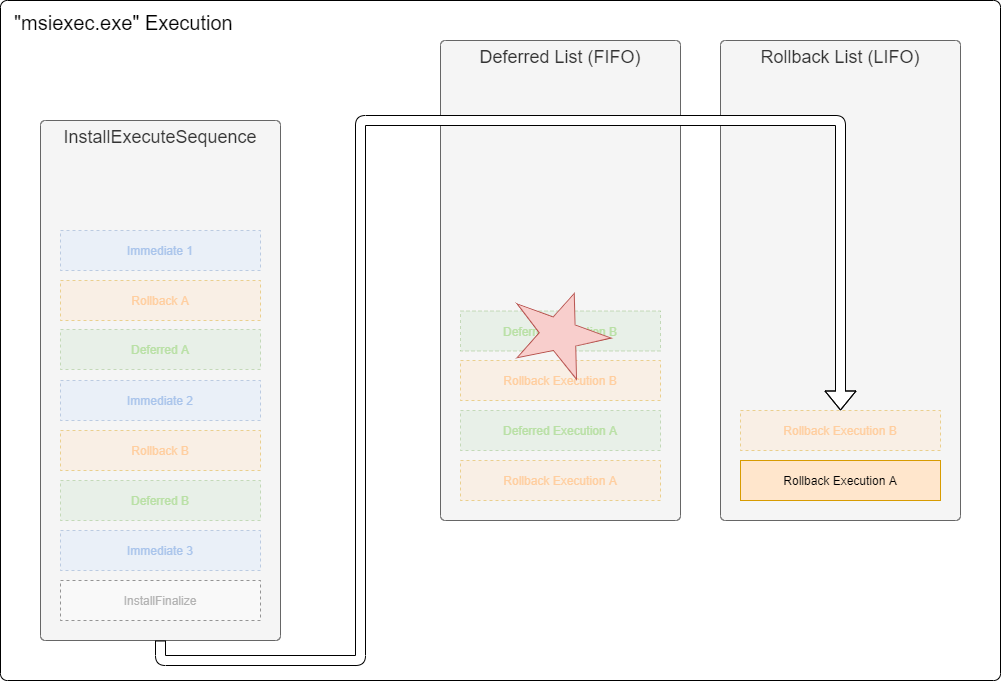

The diagram above was exported from draw.io. Its source (the exported page's mxGraphModel, read from the mxfile embedded in the PNG):
<mxGraphModel dx="1422" dy="816" grid="1" gridSize="10" guides="1" tooltips="1" connect="1" arrows="1" fold="1" page="1" pageScale="1" pageWidth="1169" pageHeight="827" math="0" shadow="0">
  <root>
    <mxCell id="0" />
    <mxCell id="1" parent="0" />
    <mxCell id="r9fnOpPibBgo1Lud2ScW-1" value="&quot;msiexec.exe&quot; Execution" style="rounded=1;whiteSpace=wrap;html=1;container=1;collapsible=0;recursiveResize=0;fontSize=20;align=left;verticalAlign=top;spacingTop=4;spacingLeft=12;arcSize=1;" parent="1" vertex="1">
      <mxGeometry x="80" y="80" width="1000" height="680" as="geometry" />
    </mxCell>
    <mxCell id="r9fnOpPibBgo1Lud2ScW-2" value="InstallExecuteSequence" style="rounded=1;whiteSpace=wrap;html=1;align=center;verticalAlign=top;spacingLeft=0;fontSize=18;container=1;collapsible=0;recursiveResize=0;fillColor=#f5f5f5;strokeColor=#666666;fontColor=#333333;arcSize=2;" parent="r9fnOpPibBgo1Lud2ScW-1" vertex="1">
      <mxGeometry x="40" y="120" width="240" height="520" as="geometry" />
    </mxCell>
    <mxCell id="r9fnOpPibBgo1Lud2ScW-3" value="InstallFinalize" style="rounded=0;whiteSpace=wrap;html=1;dashed=1;opacity=40;fontColor=#B3B3B3;" parent="r9fnOpPibBgo1Lud2ScW-2" vertex="1">
      <mxGeometry x="20" y="460" width="200" height="40" as="geometry" />
    </mxCell>
    <mxCell id="r9fnOpPibBgo1Lud2ScW-5" value="Deferred A" style="rounded=0;whiteSpace=wrap;html=1;fillColor=#d5e8d4;strokeColor=#82b366;opacity=40;dashed=1;fontColor=#B9E0A5;" parent="r9fnOpPibBgo1Lud2ScW-2" vertex="1">
      <mxGeometry x="20" y="209" width="200" height="40" as="geometry" />
    </mxCell>
    <mxCell id="r9fnOpPibBgo1Lud2ScW-6" value="Rollback A" style="rounded=0;whiteSpace=wrap;html=1;fillColor=#ffe6cc;strokeColor=#d79b00;opacity=40;fontColor=#FFCE9F;dashed=1;" parent="r9fnOpPibBgo1Lud2ScW-2" vertex="1">
      <mxGeometry x="20" y="160" width="200" height="40" as="geometry" />
    </mxCell>
    <mxCell id="r9fnOpPibBgo1Lud2ScW-26" value="Immediate 1" style="rounded=0;whiteSpace=wrap;html=1;fillColor=#dae8fc;strokeColor=#6c8ebf;opacity=40;fontColor=#A9C4EB;dashed=1;" parent="r9fnOpPibBgo1Lud2ScW-2" vertex="1">
      <mxGeometry x="20" y="110" width="200" height="40" as="geometry" />
    </mxCell>
    <mxCell id="SYRJFoh94jFeJtKrpv3b-1" value="Immediate 2" style="rounded=0;whiteSpace=wrap;html=1;fillColor=#dae8fc;strokeColor=#6c8ebf;opacity=40;fontColor=#A9C4EB;dashed=1;" parent="r9fnOpPibBgo1Lud2ScW-2" vertex="1">
      <mxGeometry x="20" y="260" width="200" height="40" as="geometry" />
    </mxCell>
    <mxCell id="apJglJ5OszMUVt8P3gol-2" value="Immediate 3" style="rounded=0;whiteSpace=wrap;html=1;fillColor=#dae8fc;strokeColor=#6c8ebf;opacity=40;fontColor=#A9C4EB;dashed=1;" parent="r9fnOpPibBgo1Lud2ScW-2" vertex="1">
      <mxGeometry x="20" y="410" width="200" height="40" as="geometry" />
    </mxCell>
    <mxCell id="lP15XNUOoYJQ0T3sh9HS-1" value="Rollback B" style="rounded=0;whiteSpace=wrap;html=1;fillColor=#ffe6cc;strokeColor=#d79b00;opacity=40;fontColor=#FFCE9F;dashed=1;" parent="r9fnOpPibBgo1Lud2ScW-2" vertex="1">
      <mxGeometry x="20" y="310" width="200" height="40" as="geometry" />
    </mxCell>
    <mxCell id="r9fnOpPibBgo1Lud2ScW-9" value="Deferred List (FIFO)" style="rounded=1;whiteSpace=wrap;html=1;align=center;verticalAlign=top;spacingLeft=0;fontSize=18;container=1;collapsible=0;recursiveResize=0;fillColor=#f5f5f5;strokeColor=#666666;fontColor=#333333;arcSize=2;" parent="r9fnOpPibBgo1Lud2ScW-1" vertex="1">
      <mxGeometry x="440" y="40" width="240" height="480" as="geometry" />
    </mxCell>
    <mxCell id="r9fnOpPibBgo1Lud2ScW-16" value="Rollback List (LIFO)" style="rounded=1;whiteSpace=wrap;html=1;align=center;verticalAlign=top;spacingLeft=0;fontSize=18;container=1;collapsible=0;recursiveResize=0;fillColor=#f5f5f5;strokeColor=#666666;fontColor=#333333;arcSize=2;" parent="r9fnOpPibBgo1Lud2ScW-1" vertex="1">
      <mxGeometry x="720" y="40" width="240" height="480" as="geometry" />
    </mxCell>
    <mxCell id="51KW20a056xGQeYbyamz-1" value="Rollback Execution A" style="rounded=0;whiteSpace=wrap;html=1;fillColor=#ffe6cc;strokeColor=#d79b00;" parent="r9fnOpPibBgo1Lud2ScW-16" vertex="1">
      <mxGeometry x="20" y="420" width="200" height="40" as="geometry" />
    </mxCell>
    <mxCell id="hm82gKtXzh_wvE8IJPij-1" value="Rollback Execution B" style="rounded=0;whiteSpace=wrap;html=1;fillColor=#ffe6cc;strokeColor=#d79b00;opacity=40;fontColor=#FFCE9F;dashed=1;" parent="r9fnOpPibBgo1Lud2ScW-16" vertex="1">
      <mxGeometry x="20" y="370" width="200" height="40" as="geometry" />
    </mxCell>
    <mxCell id="apJglJ5OszMUVt8P3gol-3" style="edgeStyle=orthogonalEdgeStyle;rounded=1;orthogonalLoop=1;jettySize=auto;html=1;exitX=0.5;exitY=1;exitDx=0;exitDy=0;entryX=0.5;entryY=0;entryDx=0;entryDy=0;shape=flexArrow;fillColor=#ffffff;" parent="r9fnOpPibBgo1Lud2ScW-1" source="r9fnOpPibBgo1Lud2ScW-2" target="hm82gKtXzh_wvE8IJPij-1" edge="1">
      <mxGeometry relative="1" as="geometry">
        <mxPoint x="840" y="410" as="targetPoint" />
        <Array as="points">
          <mxPoint x="160" y="660" />
          <mxPoint x="360" y="660" />
          <mxPoint x="360" y="120" />
          <mxPoint x="840" y="120" />
        </Array>
      </mxGeometry>
    </mxCell>
    <mxCell id="apJglJ5OszMUVt8P3gol-1" value="Deferred B" style="rounded=0;whiteSpace=wrap;html=1;fillColor=#d5e8d4;strokeColor=#82b366;dashed=1;opacity=40;fontColor=#B9E0A5;" parent="1" vertex="1">
      <mxGeometry x="140" y="560" width="200" height="40" as="geometry" />
    </mxCell>
    <mxCell id="7wX8eea6eia03Y-mm50V-1" value="Deferred Execution A" style="rounded=0;whiteSpace=wrap;html=1;fillColor=#d5e8d4;strokeColor=#82b366;opacity=40;dashed=1;fontColor=#B9E0A5;" vertex="1" parent="1">
      <mxGeometry x="540" y="490" width="200" height="40" as="geometry" />
    </mxCell>
    <mxCell id="7wX8eea6eia03Y-mm50V-2" value="Deferred Execution B" style="rounded=0;whiteSpace=wrap;html=1;fillColor=#d5e8d4;strokeColor=#82b366;opacity=40;dashed=1;fontColor=#B9E0A5;" vertex="1" parent="1">
      <mxGeometry x="540" y="390.5" width="200" height="40" as="geometry" />
    </mxCell>
    <mxCell id="7wX8eea6eia03Y-mm50V-3" value="Rollback Execution A" style="rounded=0;whiteSpace=wrap;html=1;fillColor=#ffe6cc;strokeColor=#d79b00;opacity=40;fontColor=#FFCE9F;dashed=1;" vertex="1" parent="1">
      <mxGeometry x="540" y="540" width="200" height="40" as="geometry" />
    </mxCell>
    <mxCell id="7wX8eea6eia03Y-mm50V-4" value="Rollback Execution B" style="rounded=0;whiteSpace=wrap;html=1;fillColor=#ffe6cc;strokeColor=#d79b00;opacity=40;fontColor=#FFCE9F;dashed=1;" vertex="1" parent="1">
      <mxGeometry x="540" y="440" width="200" height="40" as="geometry" />
    </mxCell>
    <mxCell id="7wX8eea6eia03Y-mm50V-5" value="" style="verticalLabelPosition=bottom;verticalAlign=top;html=1;shape=mxgraph.basic.star;rotation=20;fillColor=#f8cecc;strokeColor=#b85450;" vertex="1" parent="1">
      <mxGeometry x="590" y="370.5" width="100" height="80" as="geometry" />
    </mxCell>
  </root>
</mxGraphModel>